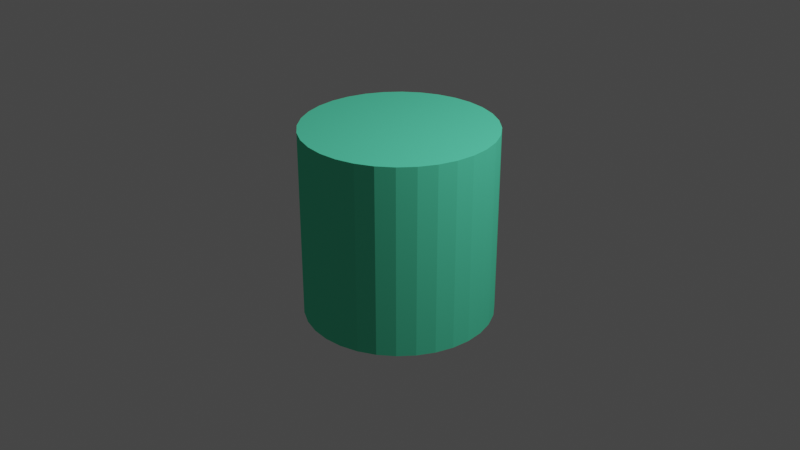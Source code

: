 # Source: Cylinder.blend  (saved by Blender 2.83.19; exported with 4.5.12 LTS)
import bpy
from mathutils import Matrix  # noqa: F401  (used for matrix-valued properties, if any)

bpy.ops.wm.read_factory_settings(use_empty=True)
scene = bpy.context.scene
scene.name = 'Scene'

# ---- collections
col_collection = bpy.data.collections.new('Collection'); scene.collection.children.link(col_collection)

# ---- materials (node trees are filled in below, after node groups)
mat_material_001 = bpy.data.materials.new('Material.001')
mat_material_001.use_transparent_shadow = False
mat_material_001.diffuse_color = (0.1144, 0.8, 0.4797, 1.0)
mat_material_001.metallic = 1.0

# ---- material node trees

# ---- world
world_world = bpy.data.worlds.new('World'); scene.world = world_world
world_world.use_nodes = True; world_world.node_tree.nodes.clear()
_N = world_world.node_tree.nodes; _L = world_world.node_tree.links
n0 = _N.new('ShaderNodeOutputWorld'); n0.name = 'World Output'; n0.location = (300, 300)
n1 = _N.new('ShaderNodeBackground'); n1.name = 'Background'; n1.location = (10, 300)
n1.inputs[0].default_value = (0.05088, 0.05088, 0.05088, 1.0)
_L.new(n1.outputs[0], n0.inputs[0])
n0.is_active_output = True
world_world.color = (0.05088, 0.05088, 0.05088)
world_world.use_sun_shadow = False
world_world.sun_shadow_jitter_overblur = 0.0

# ---- cameras
cam_camera = bpy.data.cameras.new('Camera')
cam_camera.clip_end = 100.0
cam_camera.ortho_scale = 7.314

# ---- lights
light_light = bpy.data.lights.new('Light', 'POINT')
light_light.transmission_factor = 0.0
light_light.energy = 1000.0
light_light.shadow_soft_size = 0.1
light_light.shadow_maximum_resolution = 0.006
light_light.use_absolute_resolution = True

# ---- meshes
me_cylinder = bpy.data.meshes.new('Cylinder')
me_cylinder.from_pydata([(0.0, 1.0, -1.0), (0.0, 1.0, 1.0), (0.1951, 0.9808, -1.0), (0.1951, 0.9808, 1.0), (0.3827, 0.9239, -1.0), (0.3827, 0.9239, 1.0), (0.5556, 0.8315, -1.0), (0.5556, 0.8315, 1.0), (0.7071, 0.7071, -1.0), (0.7071, 0.7071, 1.0), (0.8315, 0.5556, -1.0), (0.8315, 0.5556, 1.0), (0.9239, 0.3827, -1.0), (0.9239, 0.3827, 1.0), (0.9808, 0.1951, -1.0), (0.9808, 0.1951, 1.0), (1.0, 7.55e-08, -1.0), (1.0, 7.55e-08, 1.0), (0.9808, -0.1951, -1.0), (0.9808, -0.1951, 1.0), (0.9239, -0.3827, -1.0), (0.9239, -0.3827, 1.0), (0.8315, -0.5556, -1.0), (0.8315, -0.5556, 1.0), (0.7071, -0.7071, -1.0), (0.7071, -0.7071, 1.0), (0.5556, -0.8315, -1.0), (0.5556, -0.8315, 1.0), (0.3827, -0.9239, -1.0), (0.3827, -0.9239, 1.0), (0.1951, -0.9808, -1.0), (0.1951, -0.9808, 1.0), (-3.258e-07, -1.0, -1.0), (-3.258e-07, -1.0, 1.0), (-0.1951, -0.9808, -1.0), (-0.1951, -0.9808, 1.0), (-0.3827, -0.9239, -1.0), (-0.3827, -0.9239, 1.0), (-0.5556, -0.8315, -1.0), (-0.5556, -0.8315, 1.0), (-0.7071, -0.7071, -1.0), (-0.7071, -0.7071, 1.0), (-0.8315, -0.5556, -1.0), (-0.8315, -0.5556, 1.0), (-0.9239, -0.3827, -1.0), (-0.9239, -0.3827, 1.0), (-0.9808, -0.1951, -1.0), (-0.9808, -0.1951, 1.0), (-1.0, 9.656e-07, -1.0), (-1.0, 9.656e-07, 1.0), (-0.9808, 0.1951, -1.0), (-0.9808, 0.1951, 1.0), (-0.9239, 0.3827, -1.0), (-0.9239, 0.3827, 1.0), (-0.8315, 0.5556, -1.0), (-0.8315, 0.5556, 1.0), (-0.7071, 0.7071, -1.0), (-0.7071, 0.7071, 1.0), (-0.5556, 0.8315, -1.0), (-0.5556, 0.8315, 1.0), (-0.3827, 0.9239, -1.0), (-0.3827, 0.9239, 1.0), (-0.1951, 0.9808, -1.0), (-0.1951, 0.9808, 1.0)], [], [(0, 1, 3, 2), (2, 3, 5, 4), (4, 5, 7, 6), (6, 7, 9, 8), (8, 9, 11, 10), (10, 11, 13, 12), (12, 13, 15, 14), (14, 15, 17, 16), (16, 17, 19, 18), (18, 19, 21, 20), (20, 21, 23, 22), (22, 23, 25, 24), (24, 25, 27, 26), (26, 27, 29, 28), (28, 29, 31, 30), (30, 31, 33, 32), (32, 33, 35, 34), (34, 35, 37, 36), (36, 37, 39, 38), (38, 39, 41, 40), (40, 41, 43, 42), (42, 43, 45, 44), (44, 45, 47, 46), (46, 47, 49, 48), (48, 49, 51, 50), (50, 51, 53, 52), (52, 53, 55, 54), (54, 55, 57, 56), (56, 57, 59, 58), (58, 59, 61, 60), (3, 1, 63, 61, 59, 57, 55, 53, 51, 49, 47, 45, 43, 41, 39, 37, 35, 33, 31, 29, 27, 25, 23, 21, 19, 17, 15, 13, 11, 9, 7, 5), (60, 61, 63, 62), (62, 63, 1, 0), (0, 2, 4, 6, 8, 10, 12, 14, 16, 18, 20, 22, 24, 26, 28, 30, 32, 34, 36, 38, 40, 42, 44, 46, 48, 50, 52, 54, 56, 58, 60, 62)])
_uv = me_cylinder.uv_layers.new(name='UVMap')
_uv.uv.foreach_set('vector', [1.0, 0.5, 1.0, 1.0, 0.9688, 1.0, 0.9688, 0.5, 0.9688, 0.5, 0.9688, 1.0, 0.9375, 1.0, 0.9375, 0.5, 0.9375, 0.5, 0.9375, 1.0, 0.9062, 1.0, 0.9062, 0.5, 0.9062, 0.5, 0.9062, 1.0, 0.875, 1.0, 0.875, 0.5, 0.875, 0.5, 0.875, 1.0, 0.8438, 1.0, 0.8438, 0.5, 0.8438, 0.5, 0.8438, 1.0, 0.8125, 1.0, 0.8125, 0.5, 0.8125, 0.5, 0.8125, 1.0, 0.7812, 1.0, 0.7812, 0.5, 0.7812, 0.5, 0.7812, 1.0, 0.75, 1.0, 0.75, 0.5, 0.75, 0.5, 0.75, 1.0, 0.7188, 1.0, 0.7188, 0.5, 0.7188, 0.5, 0.7188, 1.0, 0.6875, 1.0, 0.6875, 0.5, 0.6875, 0.5, 0.6875, 1.0, 0.6562, 1.0, 0.6562, 0.5, 0.6562, 0.5, 0.6562, 1.0, 0.625, 1.0, 0.625, 0.5, 0.625, 0.5, 0.625, 1.0, 0.5938, 1.0, 0.5938, 0.5, 0.5938, 0.5, 0.5938, 1.0, 0.5625, 1.0, 0.5625, 0.5, 0.5625, 0.5, 0.5625, 1.0, 0.5312, 1.0, 0.5312, 0.5, 0.5312, 0.5, 0.5312, 1.0, 0.5, 1.0, 0.5, 0.5, 0.5, 0.5, 0.5, 1.0, 0.4688, 1.0, 0.4688, 0.5, 0.4688, 0.5, 0.4688, 1.0, 0.4375, 1.0, 0.4375, 0.5, 0.4375, 0.5, 0.4375, 1.0, 0.4062, 1.0, 0.4062, 0.5, 0.4062, 0.5, 0.4062, 1.0, 0.375, 1.0, 0.375, 0.5, 0.375, 0.5, 0.375, 1.0, 0.3438, 1.0, 0.3438, 0.5, 0.3438, 0.5, 0.3438, 1.0, 0.3125, 1.0, 0.3125, 0.5, 0.3125, 0.5, 0.3125, 1.0, 0.2812, 1.0, 0.2812, 0.5, 0.2812, 0.5, 0.2812, 1.0, 0.25, 1.0, 0.25, 0.5, 0.25, 0.5, 0.25, 1.0, 0.2188, 1.0, 0.2188, 0.5, 0.2188, 0.5, 0.2188, 1.0, 0.1875, 1.0, 0.1875, 0.5, 0.1875, 0.5, 0.1875, 1.0, 0.1562, 1.0, 0.1562, 0.5, 0.1562, 0.5, 0.1562, 1.0, 0.125, 1.0, 0.125, 0.5, 0.125, 0.5, 0.125, 1.0, 0.09375, 1.0, 0.09375, 0.5, 0.09375, 0.5, 0.09375, 1.0, 0.0625, 1.0, 0.0625, 0.5, 0.2968, 0.4854, 0.25, 0.49, 0.2032, 0.4854, 0.1582, 0.4717, 0.1167, 0.4496, 0.08029, 0.4197, 0.05045, 0.3833, 0.02827, 0.3418, 0.01461, 0.2968, 0.01, 0.25, 0.01461, 0.2032, 0.02827, 0.1582, 0.05045, 0.1167, 0.08029, 0.08029, 0.1167, 0.05045, 0.1582, 0.02827, 0.2032, 0.01461, 0.25, 0.01, 0.2968, 0.01461, 0.3418, 0.02827, 0.3833, 0.05045, 0.4197, 0.08029, 0.4496, 0.1167, 0.4717, 0.1582, 0.4854, 0.2032, 0.49, 0.25, 0.4854, 0.2968, 0.4717, 0.3418, 0.4496, 0.3833, 0.4197, 0.4197, 0.3833, 0.4496, 0.3418, 0.4717, 0.0625, 0.5, 0.0625, 1.0, 0.03125, 1.0, 0.03125, 0.5, 0.03125, 0.5, 0.03125, 1.0, 0.0, 1.0, 0.0, 0.5, 0.75, 0.49, 0.7968, 0.4854, 0.8418, 0.4717, 0.8833, 0.4496, 0.9197, 0.4197, 0.9496, 0.3833, 0.9717, 0.3418, 0.9854, 0.2968, 0.99, 0.25, 0.9854, 0.2032, 0.9717, 0.1582, 0.9496, 0.1167, 0.9197, 0.08029, 0.8833, 0.05045, 0.8418, 0.02827, 0.7968, 0.01461, 0.75, 0.01, 0.7032, 0.01461, 0.6582, 0.02827, 0.6167, 0.05045, 0.5803, 0.08029, 0.5504, 0.1167, 0.5283, 0.1582, 0.5146, 0.2032, 0.51, 0.25, 0.5146, 0.2968, 0.5283, 0.3418, 0.5504, 0.3833, 0.5803, 0.4197, 0.6167, 0.4496, 0.6582, 0.4717, 0.7032, 0.4854])
me_cylinder.materials.append(mat_material_001)
me_cylinder.use_remesh_fix_poles = True
me_cylinder.use_remesh_preserve_attributes = False
me_cylinder.use_mirror_vertex_groups = False
me_cylinder.update()

# ---- objects
ob_light = bpy.data.objects.new('Light', light_light)
ob_camera = bpy.data.objects.new('Camera', cam_camera)
ob_cylinder = bpy.data.objects.new('Cylinder', me_cylinder)

# ---- transforms, parenting, visibility, modifiers, constraints
ob_light.location = (4.076, 1.005, 5.904)
ob_light.rotation_euler = (0.6503, 0.05522, 1.866)
ob_light.lock_rotations_4d = False
ob_light.empty_display_type = 'ARROWS'
ob_light.color = (0.0, 0.0, 0.0, 0.0)
ob_light.lineart.crease_threshold = 0.0
ob_camera.location = (7.359, -6.926, 4.958)
ob_camera.rotation_euler = (1.109, 0.0, 0.8149)
ob_camera.lock_rotations_4d = False
ob_camera.empty_display_type = 'ARROWS'
ob_camera.color = (0.0, 0.0, 0.0, 0.0)
ob_camera.display_type = 'WIRE'
ob_camera.lineart.crease_threshold = 0.0
ob_cylinder.location = (0.0, 0.0, 0.0)
ob_cylinder.rotation_euler = (0.0, 0.0, 1.571)
ob_cylinder.lineart.crease_threshold = 0.0

# ---- collection membership
col_collection.objects.link(ob_light)
col_collection.objects.link(ob_camera)
col_collection.objects.link(ob_cylinder)

# ---- scene / render settings (as saved in the file)
scene.camera = ob_camera
scene.frame_start = 1; scene.frame_end = 250; scene.frame_set(1)
scene.render.engine = 'BLENDER_EEVEE_NEXT'
scene.cycles.use_denoising = False
scene.cycles.samples = 128
scene.cycles.sampling_pattern = 'TABULATED_SOBOL'
scene.cycles.use_adaptive_sampling = False
scene.cycles.use_light_tree = False
scene.view_settings.view_transform = 'Filmic'
bpy.context.view_layer.update()
